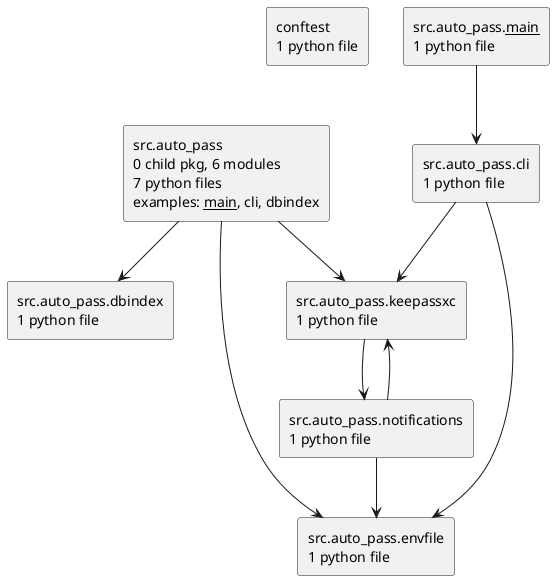

The diagram above was rendered by PlantUML. Its source (embedded in the PNG):
@startuml packages_auto-pass
set namespaceSeparator none
top to bottom direction
skinparam componentStyle rectangle
rectangle "conftest\n1 python file" as conftest
rectangle "src.auto_pass\n0 child pkg, 6 modules\n7 python files\nexamples: __main__, cli, dbindex" as src.auto_pass
rectangle "src.auto_pass.__main__\n1 python file" as src.auto_pass.__main__
rectangle "src.auto_pass.cli\n1 python file" as src.auto_pass.cli
rectangle "src.auto_pass.dbindex\n1 python file" as src.auto_pass.dbindex
rectangle "src.auto_pass.envfile\n1 python file" as src.auto_pass.envfile
rectangle "src.auto_pass.keepassxc\n1 python file" as src.auto_pass.keepassxc
rectangle "src.auto_pass.notifications\n1 python file" as src.auto_pass.notifications
src.auto_pass --> src.auto_pass.dbindex
src.auto_pass --> src.auto_pass.envfile
src.auto_pass --> src.auto_pass.keepassxc
src.auto_pass.__main__ --> src.auto_pass.cli
src.auto_pass.cli --> src.auto_pass.envfile
src.auto_pass.cli --> src.auto_pass.keepassxc
src.auto_pass.keepassxc --> src.auto_pass.notifications
src.auto_pass.notifications --> src.auto_pass.envfile
src.auto_pass.notifications --> src.auto_pass.keepassxc
@enduml